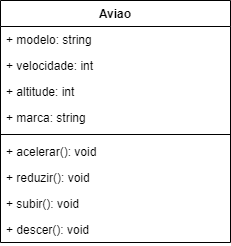

The diagram above was exported from draw.io. Its source (the exported page's mxGraphModel, read from the mxfile embedded in the PNG):
<mxGraphModel dx="819" dy="455" grid="1" gridSize="10" guides="1" tooltips="1" connect="1" arrows="1" fold="1" page="1" pageScale="1" pageWidth="827" pageHeight="1169" math="0" shadow="0">
  <root>
    <mxCell id="0" />
    <mxCell id="1" parent="0" />
    <mxCell id="wCJnRWXGXQSI4aJ8DBVS-1" value="Aviao" style="swimlane;fontStyle=1;align=center;verticalAlign=top;childLayout=stackLayout;horizontal=1;startSize=26;horizontalStack=0;resizeParent=1;resizeParentMax=0;resizeLast=0;collapsible=1;marginBottom=0;" vertex="1" parent="1">
      <mxGeometry x="330" y="240" width="230" height="242" as="geometry" />
    </mxCell>
    <mxCell id="wCJnRWXGXQSI4aJ8DBVS-7" value="+ modelo: string" style="text;strokeColor=none;fillColor=none;align=left;verticalAlign=top;spacingLeft=4;spacingRight=4;overflow=hidden;rotatable=0;points=[[0,0.5],[1,0.5]];portConstraint=eastwest;" vertex="1" parent="wCJnRWXGXQSI4aJ8DBVS-1">
      <mxGeometry y="26" width="230" height="26" as="geometry" />
    </mxCell>
    <mxCell id="wCJnRWXGXQSI4aJ8DBVS-2" value="+ velocidade: int" style="text;strokeColor=none;fillColor=none;align=left;verticalAlign=top;spacingLeft=4;spacingRight=4;overflow=hidden;rotatable=0;points=[[0,0.5],[1,0.5]];portConstraint=eastwest;" vertex="1" parent="wCJnRWXGXQSI4aJ8DBVS-1">
      <mxGeometry y="52" width="230" height="26" as="geometry" />
    </mxCell>
    <mxCell id="wCJnRWXGXQSI4aJ8DBVS-6" value="+ altitude: int" style="text;strokeColor=none;fillColor=none;align=left;verticalAlign=top;spacingLeft=4;spacingRight=4;overflow=hidden;rotatable=0;points=[[0,0.5],[1,0.5]];portConstraint=eastwest;" vertex="1" parent="wCJnRWXGXQSI4aJ8DBVS-1">
      <mxGeometry y="78" width="230" height="26" as="geometry" />
    </mxCell>
    <mxCell id="wCJnRWXGXQSI4aJ8DBVS-5" value="+ marca: string" style="text;strokeColor=none;fillColor=none;align=left;verticalAlign=top;spacingLeft=4;spacingRight=4;overflow=hidden;rotatable=0;points=[[0,0.5],[1,0.5]];portConstraint=eastwest;" vertex="1" parent="wCJnRWXGXQSI4aJ8DBVS-1">
      <mxGeometry y="104" width="230" height="26" as="geometry" />
    </mxCell>
    <mxCell id="wCJnRWXGXQSI4aJ8DBVS-3" value="" style="line;strokeWidth=1;fillColor=none;align=left;verticalAlign=middle;spacingTop=-1;spacingLeft=3;spacingRight=3;rotatable=0;labelPosition=right;points=[];portConstraint=eastwest;strokeColor=inherit;" vertex="1" parent="wCJnRWXGXQSI4aJ8DBVS-1">
      <mxGeometry y="130" width="230" height="8" as="geometry" />
    </mxCell>
    <mxCell id="wCJnRWXGXQSI4aJ8DBVS-10" value="+ acelerar(): void" style="text;strokeColor=none;fillColor=none;align=left;verticalAlign=top;spacingLeft=4;spacingRight=4;overflow=hidden;rotatable=0;points=[[0,0.5],[1,0.5]];portConstraint=eastwest;" vertex="1" parent="wCJnRWXGXQSI4aJ8DBVS-1">
      <mxGeometry y="138" width="230" height="26" as="geometry" />
    </mxCell>
    <mxCell id="wCJnRWXGXQSI4aJ8DBVS-11" value="+ reduzir(): void" style="text;strokeColor=none;fillColor=none;align=left;verticalAlign=top;spacingLeft=4;spacingRight=4;overflow=hidden;rotatable=0;points=[[0,0.5],[1,0.5]];portConstraint=eastwest;" vertex="1" parent="wCJnRWXGXQSI4aJ8DBVS-1">
      <mxGeometry y="164" width="230" height="26" as="geometry" />
    </mxCell>
    <mxCell id="wCJnRWXGXQSI4aJ8DBVS-9" value="+ subir(): void" style="text;strokeColor=none;fillColor=none;align=left;verticalAlign=top;spacingLeft=4;spacingRight=4;overflow=hidden;rotatable=0;points=[[0,0.5],[1,0.5]];portConstraint=eastwest;" vertex="1" parent="wCJnRWXGXQSI4aJ8DBVS-1">
      <mxGeometry y="190" width="230" height="26" as="geometry" />
    </mxCell>
    <mxCell id="wCJnRWXGXQSI4aJ8DBVS-8" value="+ descer(): void" style="text;strokeColor=none;fillColor=none;align=left;verticalAlign=top;spacingLeft=4;spacingRight=4;overflow=hidden;rotatable=0;points=[[0,0.5],[1,0.5]];portConstraint=eastwest;" vertex="1" parent="wCJnRWXGXQSI4aJ8DBVS-1">
      <mxGeometry y="216" width="230" height="26" as="geometry" />
    </mxCell>
  </root>
</mxGraphModel>